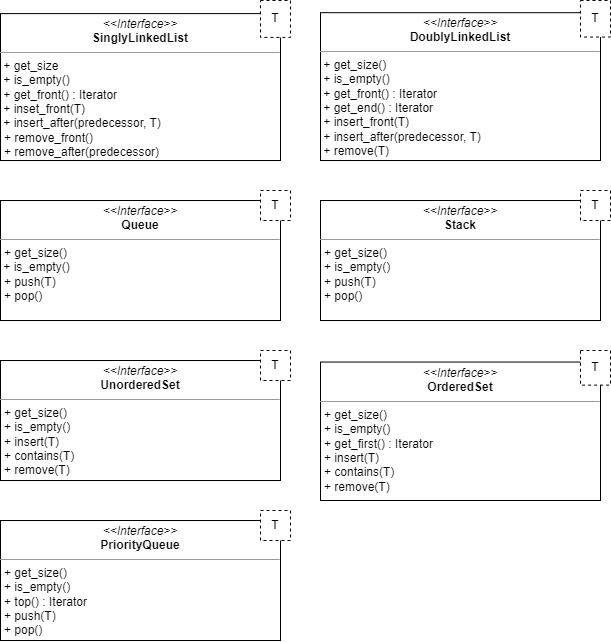

The diagram above was exported from draw.io. Its source (the exported page's mxGraphModel, read from the mxfile embedded in the PNG):
<mxGraphModel dx="1435" dy="689" grid="1" gridSize="10" guides="1" tooltips="1" connect="1" arrows="1" fold="1" page="1" pageScale="1" pageWidth="827" pageHeight="1169" math="0" shadow="0">
  <root>
    <mxCell id="0" />
    <mxCell id="1" parent="0" />
    <mxCell id="LrtDx9Zr3HTaaep1rT7l-24" value="" style="group" parent="1" vertex="1" connectable="0">
      <mxGeometry x="560" y="160" width="290" height="160" as="geometry" />
    </mxCell>
    <mxCell id="LrtDx9Zr3HTaaep1rT7l-21" value="&lt;p style=&quot;margin:0px;margin-top:4px;text-align:center;&quot;&gt;&lt;i&gt;&amp;lt;&amp;lt;Interface&amp;gt;&amp;gt;&lt;/i&gt;&lt;br&gt;&lt;b&gt;DoublyLinkedList&lt;/b&gt;&lt;/p&gt;&lt;hr size=&quot;1&quot;&gt;&amp;nbsp;+ get_size()&amp;nbsp;&lt;br&gt;&amp;nbsp;+ is_empty()&lt;br&gt;&amp;nbsp;+ get_front() : Iterator&lt;br&gt;&amp;nbsp;+ get_end() : Iterator&lt;br&gt;&amp;nbsp;+ insert_front(T)&lt;br&gt;&lt;div&gt;&amp;nbsp;+ insert_after(predecessor, T)&lt;/div&gt;&lt;div&gt;&amp;nbsp;+ remove(T)&lt;/div&gt;" style="verticalAlign=top;align=left;overflow=fill;fontSize=12;fontFamily=Helvetica;html=1;whiteSpace=wrap;" parent="LrtDx9Zr3HTaaep1rT7l-24" vertex="1">
      <mxGeometry y="12.183978068839481" width="280" height="147.81602193116058" as="geometry" />
    </mxCell>
    <mxCell id="LrtDx9Zr3HTaaep1rT7l-23" value="T" style="fontStyle=0;dashed=1;html=1;whiteSpace=wrap;" parent="LrtDx9Zr3HTaaep1rT7l-24" vertex="1">
      <mxGeometry x="260" width="30" height="36.551934206518446" as="geometry" />
    </mxCell>
    <mxCell id="LrtDx9Zr3HTaaep1rT7l-30" value="" style="group" parent="1" vertex="1" connectable="0">
      <mxGeometry x="240" y="350" width="290" height="130" as="geometry" />
    </mxCell>
    <mxCell id="LrtDx9Zr3HTaaep1rT7l-2" value="&lt;p style=&quot;margin:0px;margin-top:4px;text-align:center;&quot;&gt;&lt;i&gt;&amp;lt;&amp;lt;Interface&amp;gt;&amp;gt;&lt;/i&gt;&lt;br&gt;&lt;b&gt;Queue&lt;/b&gt;&lt;/p&gt;&lt;hr size=&quot;1&quot;&gt;&lt;p style=&quot;border-color: var(--border-color); margin: 0px 0px 0px 4px;&quot;&gt;+ get_size()&lt;/p&gt;&amp;nbsp;+ is_empty()&lt;span style=&quot;background-color: initial;&quot;&gt;&amp;nbsp;&lt;/span&gt;&lt;br&gt;&lt;p style=&quot;border-color: var(--border-color); margin: 0px 0px 0px 4px;&quot;&gt;+ push(T)&lt;/p&gt;&lt;p style=&quot;border-color: var(--border-color); margin: 0px 0px 0px 4px;&quot;&gt;+ pop()&lt;/p&gt;" style="verticalAlign=top;align=left;overflow=fill;fontSize=12;fontFamily=Helvetica;html=1;whiteSpace=wrap;" parent="LrtDx9Zr3HTaaep1rT7l-30" vertex="1">
      <mxGeometry y="10" width="280" height="120" as="geometry" />
    </mxCell>
    <mxCell id="LrtDx9Zr3HTaaep1rT7l-3" value="T" style="fontStyle=0;dashed=1;html=1;whiteSpace=wrap;" parent="LrtDx9Zr3HTaaep1rT7l-30" vertex="1">
      <mxGeometry x="260" width="30" height="30" as="geometry" />
    </mxCell>
    <mxCell id="LrtDx9Zr3HTaaep1rT7l-31" value="" style="group" parent="1" vertex="1" connectable="0">
      <mxGeometry x="240" y="160" width="290" height="160" as="geometry" />
    </mxCell>
    <mxCell id="LrtDx9Zr3HTaaep1rT7l-18" value="&lt;p style=&quot;margin:0px;margin-top:4px;text-align:center;&quot;&gt;&lt;i&gt;&amp;lt;&amp;lt;Interface&amp;gt;&amp;gt;&lt;/i&gt;&lt;br&gt;&lt;b&gt;SinglyLinkedList&lt;/b&gt;&lt;/p&gt;&lt;hr size=&quot;1&quot;&gt;&amp;nbsp;+ get_size&lt;br&gt;&amp;nbsp;+ is_empty()&amp;nbsp;&lt;br&gt;&amp;nbsp;+ get_front() : Iterator&lt;br&gt;&amp;nbsp;+ inset_front(T)&lt;br&gt;&amp;nbsp;+ insert_after(predecessor, T)&lt;b&gt;&lt;br&gt;&lt;/b&gt;&lt;p style=&quot;margin:0px;margin-left:4px;&quot;&gt;+ remove_front()&lt;/p&gt;&lt;p style=&quot;margin:0px;margin-left:4px;&quot;&gt;+ remove_after(predecessor)&lt;/p&gt;" style="verticalAlign=top;align=left;overflow=fill;fontSize=12;fontFamily=Helvetica;html=1;whiteSpace=wrap;container=0;" parent="LrtDx9Zr3HTaaep1rT7l-31" vertex="1">
      <mxGeometry y="13.11999999999996" width="280" height="146.88" as="geometry" />
    </mxCell>
    <mxCell id="LrtDx9Zr3HTaaep1rT7l-26" value="T" style="fontStyle=0;dashed=1;html=1;whiteSpace=wrap;container=0;" parent="LrtDx9Zr3HTaaep1rT7l-31" vertex="1">
      <mxGeometry x="260" width="30" height="36.92307692307693" as="geometry" />
    </mxCell>
    <mxCell id="LrtDx9Zr3HTaaep1rT7l-32" value="" style="group" parent="1" vertex="1" connectable="0">
      <mxGeometry x="240" y="670" width="290" height="130" as="geometry" />
    </mxCell>
    <mxCell id="LrtDx9Zr3HTaaep1rT7l-11" value="&lt;p style=&quot;margin:0px;margin-top:4px;text-align:center;&quot;&gt;&lt;i&gt;&amp;lt;&amp;lt;Interface&amp;gt;&amp;gt;&lt;/i&gt;&lt;br&gt;&lt;b&gt;PriorityQueue&lt;/b&gt;&lt;/p&gt;&lt;hr size=&quot;1&quot;&gt;&lt;p style=&quot;margin:0px;margin-left:4px;&quot;&gt;+ get_size()&amp;nbsp;&lt;/p&gt;&lt;p style=&quot;margin:0px;margin-left:4px;&quot;&gt;+ is_empty()&lt;/p&gt;&lt;p style=&quot;margin:0px;margin-left:4px;&quot;&gt;&lt;span style=&quot;background-color: initial;&quot;&gt;+ top() : Iterator&lt;/span&gt;&lt;/p&gt;&lt;p style=&quot;margin:0px;margin-left:4px;&quot;&gt;+ push(T)&lt;/p&gt;&lt;p style=&quot;margin:0px;margin-left:4px;&quot;&gt;+ pop()&lt;/p&gt;" style="verticalAlign=top;align=left;overflow=fill;fontSize=12;fontFamily=Helvetica;html=1;whiteSpace=wrap;" parent="LrtDx9Zr3HTaaep1rT7l-32" vertex="1">
      <mxGeometry y="10" width="280" height="120" as="geometry" />
    </mxCell>
    <mxCell id="LrtDx9Zr3HTaaep1rT7l-12" value="T" style="fontStyle=0;dashed=1;html=1;whiteSpace=wrap;" parent="LrtDx9Zr3HTaaep1rT7l-32" vertex="1">
      <mxGeometry x="260" width="30" height="30" as="geometry" />
    </mxCell>
    <mxCell id="LrtDx9Zr3HTaaep1rT7l-33" value="" style="group" parent="1" vertex="1" connectable="0">
      <mxGeometry x="560" y="350" width="290" height="130" as="geometry" />
    </mxCell>
    <mxCell id="LrtDx9Zr3HTaaep1rT7l-8" value="&lt;p style=&quot;margin:0px;margin-top:4px;text-align:center;&quot;&gt;&lt;i&gt;&amp;lt;&amp;lt;Interface&amp;gt;&amp;gt;&lt;/i&gt;&lt;br&gt;&lt;b&gt;Stack&lt;/b&gt;&lt;/p&gt;&lt;hr size=&quot;1&quot;&gt;&lt;p style=&quot;margin:0px;margin-left:4px;&quot;&gt;+ get_size()&amp;nbsp;&lt;/p&gt;&lt;p style=&quot;margin:0px;margin-left:4px;&quot;&gt;+ is_empty()&lt;br&gt;&lt;/p&gt;&lt;p style=&quot;margin:0px;margin-left:4px;&quot;&gt;+ push(T)&lt;/p&gt;&lt;p style=&quot;margin:0px;margin-left:4px;&quot;&gt;+ pop()&lt;/p&gt;" style="verticalAlign=top;align=left;overflow=fill;fontSize=12;fontFamily=Helvetica;html=1;whiteSpace=wrap;" parent="LrtDx9Zr3HTaaep1rT7l-33" vertex="1">
      <mxGeometry y="10" width="280" height="120" as="geometry" />
    </mxCell>
    <mxCell id="LrtDx9Zr3HTaaep1rT7l-9" value="T" style="fontStyle=0;dashed=1;html=1;whiteSpace=wrap;" parent="LrtDx9Zr3HTaaep1rT7l-33" vertex="1">
      <mxGeometry x="260" width="30" height="30" as="geometry" />
    </mxCell>
    <mxCell id="3Ro4mRhuLF2zyKNi235O-1" value="" style="group" parent="1" vertex="1" connectable="0">
      <mxGeometry x="240" y="510" width="290" height="130" as="geometry" />
    </mxCell>
    <mxCell id="3Ro4mRhuLF2zyKNi235O-2" value="&lt;p style=&quot;margin:0px;margin-top:4px;text-align:center;&quot;&gt;&lt;i&gt;&amp;lt;&amp;lt;Interface&amp;gt;&amp;gt;&lt;/i&gt;&lt;br&gt;&lt;b&gt;UnorderedSet&lt;/b&gt;&lt;/p&gt;&lt;hr size=&quot;1&quot;&gt;&lt;p style=&quot;margin:0px;margin-left:4px;&quot;&gt;+ get_size()&amp;nbsp;&lt;/p&gt;&lt;p style=&quot;margin:0px;margin-left:4px;&quot;&gt;+ is_empty()&lt;br&gt;&lt;/p&gt;&lt;p style=&quot;margin:0px;margin-left:4px;&quot;&gt;+ insert(T)&lt;/p&gt;&lt;p style=&quot;margin:0px;margin-left:4px;&quot;&gt;+ contains(T)&lt;/p&gt;&lt;p style=&quot;margin:0px;margin-left:4px;&quot;&gt;+ remove(T)&lt;/p&gt;" style="verticalAlign=top;align=left;overflow=fill;fontSize=12;fontFamily=Helvetica;html=1;whiteSpace=wrap;" parent="3Ro4mRhuLF2zyKNi235O-1" vertex="1">
      <mxGeometry y="10" width="280" height="120" as="geometry" />
    </mxCell>
    <mxCell id="3Ro4mRhuLF2zyKNi235O-3" value="T" style="fontStyle=0;dashed=1;html=1;whiteSpace=wrap;" parent="3Ro4mRhuLF2zyKNi235O-1" vertex="1">
      <mxGeometry x="260" width="30" height="30" as="geometry" />
    </mxCell>
    <mxCell id="3Ro4mRhuLF2zyKNi235O-4" value="" style="group" parent="1" vertex="1" connectable="0">
      <mxGeometry x="560" y="510" width="290" height="150" as="geometry" />
    </mxCell>
    <mxCell id="3Ro4mRhuLF2zyKNi235O-5" value="&lt;p style=&quot;margin:0px;margin-top:4px;text-align:center;&quot;&gt;&lt;i&gt;&amp;lt;&amp;lt;Interface&amp;gt;&amp;gt;&lt;/i&gt;&lt;br&gt;&lt;b&gt;OrderedSet&lt;/b&gt;&lt;/p&gt;&lt;hr size=&quot;1&quot;&gt;&lt;p style=&quot;margin:0px;margin-left:4px;&quot;&gt;+ get_size()&amp;nbsp;&lt;/p&gt;&lt;p style=&quot;margin:0px;margin-left:4px;&quot;&gt;+ is_empty()&lt;br&gt;&lt;/p&gt;&lt;p style=&quot;margin:0px;margin-left:4px;&quot;&gt;+ get_first() : Iterator&lt;/p&gt;&lt;p style=&quot;margin:0px;margin-left:4px;&quot;&gt;+ insert(T)&lt;/p&gt;&lt;p style=&quot;margin:0px;margin-left:4px;&quot;&gt;+ contains(T)&lt;/p&gt;&lt;p style=&quot;margin:0px;margin-left:4px;&quot;&gt;+ remove(T)&lt;/p&gt;" style="verticalAlign=top;align=left;overflow=fill;fontSize=12;fontFamily=Helvetica;html=1;whiteSpace=wrap;" parent="3Ro4mRhuLF2zyKNi235O-4" vertex="1">
      <mxGeometry y="11.538461538461537" width="280" height="138.46153846153845" as="geometry" />
    </mxCell>
    <mxCell id="3Ro4mRhuLF2zyKNi235O-6" value="T" style="fontStyle=0;dashed=1;html=1;whiteSpace=wrap;" parent="3Ro4mRhuLF2zyKNi235O-4" vertex="1">
      <mxGeometry x="260" width="30" height="34.61538461538461" as="geometry" />
    </mxCell>
  </root>
</mxGraphModel>